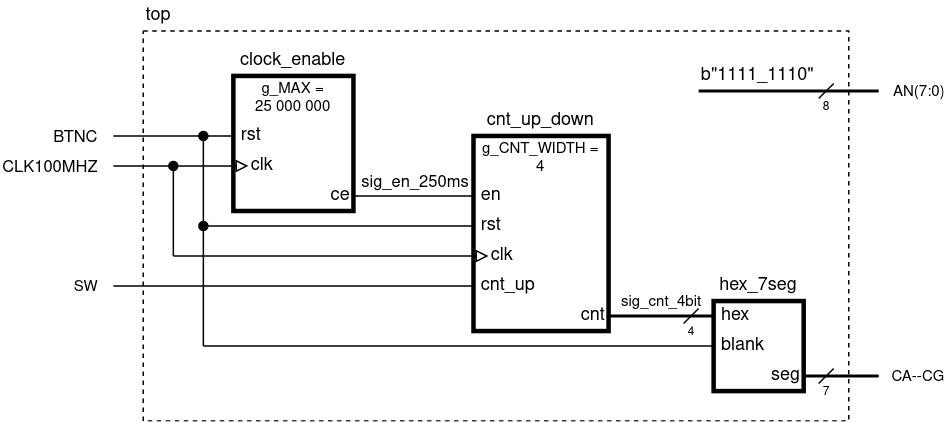

The diagram above was exported from draw.io. Its source (the exported page's mxGraphModel, read from the mxfile embedded in the PNG):
<mxGraphModel dx="2284" dy="846" grid="1" gridSize="10" guides="1" tooltips="1" connect="1" arrows="1" fold="1" page="1" pageScale="1" pageWidth="850" pageHeight="1100" math="0" shadow="0">
  <root>
    <mxCell id="0" />
    <mxCell id="1" parent="0" />
    <mxCell id="2" value="" style="rounded=0;whiteSpace=wrap;html=1;fontSize=10;strokeWidth=1;fillColor=none;dashed=1;" vertex="1" parent="1">
      <mxGeometry x="60" y="100" width="470" height="260" as="geometry" />
    </mxCell>
    <mxCell id="3" value="" style="rounded=0;whiteSpace=wrap;html=1;strokeWidth=3;" vertex="1" parent="1">
      <mxGeometry x="120" y="130" width="80" height="90" as="geometry" />
    </mxCell>
    <mxCell id="4" value="&lt;div style=&quot;font-size: 10px;&quot;&gt;g_MAX =&lt;/div&gt;&lt;div style=&quot;font-size: 10px;&quot;&gt;25 000 000&lt;/div&gt;" style="text;html=1;strokeColor=none;fillColor=none;align=center;verticalAlign=middle;whiteSpace=wrap;rounded=0;fontSize=10;" vertex="1" parent="1">
      <mxGeometry x="120" y="130" width="80" height="30" as="geometry" />
    </mxCell>
    <mxCell id="5" value="clock_enable" style="text;html=1;strokeColor=none;fillColor=none;align=center;verticalAlign=middle;whiteSpace=wrap;rounded=0;" vertex="1" parent="1">
      <mxGeometry x="120" y="110" width="80" height="20" as="geometry" />
    </mxCell>
    <mxCell id="6" value="&lt;div&gt;&amp;nbsp;rst&lt;/div&gt;" style="text;html=1;strokeColor=none;fillColor=none;align=left;verticalAlign=middle;whiteSpace=wrap;rounded=0;" vertex="1" parent="1">
      <mxGeometry x="120" y="160" width="70" height="20" as="geometry" />
    </mxCell>
    <mxCell id="7" value="clk" style="text;html=1;strokeColor=none;fillColor=none;align=left;verticalAlign=middle;whiteSpace=wrap;rounded=0;" vertex="1" parent="1">
      <mxGeometry x="130" y="180" width="70" height="20" as="geometry" />
    </mxCell>
    <mxCell id="8" value="ce" style="text;html=1;strokeColor=none;fillColor=none;align=right;verticalAlign=middle;whiteSpace=wrap;rounded=0;" vertex="1" parent="1">
      <mxGeometry x="140" y="200" width="60" height="20" as="geometry" />
    </mxCell>
    <mxCell id="9" value="" style="endArrow=none;html=1;rounded=0;" edge="1" target="6" parent="1">
      <mxGeometry width="50" height="50" relative="1" as="geometry">
        <mxPoint x="40" y="170" as="sourcePoint" />
        <mxPoint x="260" y="200" as="targetPoint" />
      </mxGeometry>
    </mxCell>
    <mxCell id="10" value="BTNC" style="edgeLabel;html=1;align=right;verticalAlign=middle;resizable=0;points=[];" vertex="1" connectable="0" parent="9">
      <mxGeometry x="-0.8333" relative="1" as="geometry">
        <mxPoint x="-17" as="offset" />
      </mxGeometry>
    </mxCell>
    <mxCell id="11" value="" style="endArrow=block;html=1;rounded=0;endFill=0;" edge="1" target="7" parent="1">
      <mxGeometry width="50" height="50" relative="1" as="geometry">
        <mxPoint x="40" y="190" as="sourcePoint" />
        <mxPoint x="130" y="190" as="targetPoint" />
      </mxGeometry>
    </mxCell>
    <mxCell id="12" value="CLK100MHZ" style="edgeLabel;html=1;align=right;verticalAlign=middle;resizable=0;points=[];" vertex="1" connectable="0" parent="11">
      <mxGeometry x="-0.9259" y="-1" relative="1" as="geometry">
        <mxPoint x="-13" y="-1" as="offset" />
      </mxGeometry>
    </mxCell>
    <mxCell id="13" value="" style="endArrow=none;html=1;rounded=0;" edge="1" source="8" target="18" parent="1">
      <mxGeometry width="50" height="50" relative="1" as="geometry">
        <mxPoint x="210" y="210" as="sourcePoint" />
        <mxPoint x="280" y="210" as="targetPoint" />
      </mxGeometry>
    </mxCell>
    <mxCell id="14" value="sig_en_250ms" style="edgeLabel;html=1;align=center;verticalAlign=middle;resizable=0;points=[];" vertex="1" connectable="0" parent="13">
      <mxGeometry x="0.3417" relative="1" as="geometry">
        <mxPoint x="-14" y="-10" as="offset" />
      </mxGeometry>
    </mxCell>
    <mxCell id="15" value="" style="rounded=0;whiteSpace=wrap;html=1;strokeWidth=3;" vertex="1" parent="1">
      <mxGeometry x="280" y="170" width="90" height="130" as="geometry" />
    </mxCell>
    <mxCell id="16" value="&lt;div style=&quot;font-size: 10px;&quot;&gt;g_CNT_WIDTH =&lt;/div&gt;&lt;div style=&quot;font-size: 10px;&quot;&gt;4&lt;/div&gt;" style="text;html=1;strokeColor=none;fillColor=none;align=center;verticalAlign=middle;whiteSpace=wrap;rounded=0;fontSize=10;" vertex="1" parent="1">
      <mxGeometry x="280" y="170" width="90" height="30" as="geometry" />
    </mxCell>
    <mxCell id="17" value="cnt_up_down" style="text;html=1;strokeColor=none;fillColor=none;align=center;verticalAlign=middle;whiteSpace=wrap;rounded=0;" vertex="1" parent="1">
      <mxGeometry x="280" y="150" width="90" height="20" as="geometry" />
    </mxCell>
    <mxCell id="18" value="&amp;nbsp;en" style="text;html=1;strokeColor=none;fillColor=none;align=left;verticalAlign=middle;whiteSpace=wrap;rounded=0;" vertex="1" parent="1">
      <mxGeometry x="280" y="200" width="70" height="20" as="geometry" />
    </mxCell>
    <mxCell id="19" value="&amp;nbsp;rst" style="text;html=1;strokeColor=none;fillColor=none;align=left;verticalAlign=middle;whiteSpace=wrap;rounded=0;" vertex="1" parent="1">
      <mxGeometry x="280" y="220" width="70" height="20" as="geometry" />
    </mxCell>
    <mxCell id="20" value="clk" style="text;html=1;strokeColor=none;fillColor=none;align=left;verticalAlign=middle;whiteSpace=wrap;rounded=0;" vertex="1" parent="1">
      <mxGeometry x="290" y="240" width="70" height="20" as="geometry" />
    </mxCell>
    <mxCell id="21" value="&amp;nbsp;cnt_up" style="text;html=1;strokeColor=none;fillColor=none;align=left;verticalAlign=middle;whiteSpace=wrap;rounded=0;" vertex="1" parent="1">
      <mxGeometry x="280" y="260" width="70" height="20" as="geometry" />
    </mxCell>
    <mxCell id="22" value="cnt" style="text;html=1;strokeColor=none;fillColor=none;align=right;verticalAlign=middle;whiteSpace=wrap;rounded=0;" vertex="1" parent="1">
      <mxGeometry x="310" y="280" width="60" height="20" as="geometry" />
    </mxCell>
    <mxCell id="23" value="" style="endArrow=none;html=1;fontSize=10;entryX=0;entryY=0.5;entryDx=0;entryDy=0;rounded=0;startArrow=oval;startFill=1;" edge="1" target="19" parent="1">
      <mxGeometry width="50" height="50" relative="1" as="geometry">
        <mxPoint x="100" y="230" as="sourcePoint" />
        <mxPoint x="300" y="190" as="targetPoint" />
      </mxGeometry>
    </mxCell>
    <mxCell id="24" value="" style="endArrow=block;html=1;rounded=0;endFill=0;" edge="1" target="20" parent="1">
      <mxGeometry width="50" height="50" relative="1" as="geometry">
        <mxPoint x="80" y="250" as="sourcePoint" />
        <mxPoint x="290" y="249.82999999999993" as="targetPoint" />
      </mxGeometry>
    </mxCell>
    <mxCell id="25" value="" style="endArrow=oval;html=1;fontSize=10;rounded=0;endFill=1;" edge="1" parent="1">
      <mxGeometry width="50" height="50" relative="1" as="geometry">
        <mxPoint x="100" y="310" as="sourcePoint" />
        <mxPoint x="100" y="170" as="targetPoint" />
      </mxGeometry>
    </mxCell>
    <mxCell id="26" value="" style="endArrow=oval;html=1;fontSize=10;rounded=0;endFill=1;" edge="1" parent="1">
      <mxGeometry width="50" height="50" relative="1" as="geometry">
        <mxPoint x="80" y="250" as="sourcePoint" />
        <mxPoint x="80" y="190" as="targetPoint" />
      </mxGeometry>
    </mxCell>
    <mxCell id="27" value="" style="endArrow=none;html=1;rounded=0;fontSize=10;" edge="1" target="21" parent="1">
      <mxGeometry width="50" height="50" relative="1" as="geometry">
        <mxPoint x="40" y="270" as="sourcePoint" />
        <mxPoint x="160" y="280" as="targetPoint" />
      </mxGeometry>
    </mxCell>
    <mxCell id="28" value="SW" style="edgeLabel;html=1;align=right;verticalAlign=middle;resizable=0;points=[];fontSize=10;" vertex="1" connectable="0" parent="27">
      <mxGeometry x="-0.9619" relative="1" as="geometry">
        <mxPoint x="-15" as="offset" />
      </mxGeometry>
    </mxCell>
    <mxCell id="29" value="" style="rounded=0;whiteSpace=wrap;html=1;strokeWidth=3;" vertex="1" parent="1">
      <mxGeometry x="440" y="280" width="60" height="60" as="geometry" />
    </mxCell>
    <mxCell id="30" value="hex_7seg" style="text;html=1;strokeColor=none;fillColor=none;align=center;verticalAlign=middle;whiteSpace=wrap;rounded=0;" vertex="1" parent="1">
      <mxGeometry x="440" y="260" width="60" height="20" as="geometry" />
    </mxCell>
    <mxCell id="31" value="&amp;nbsp;hex" style="text;html=1;strokeColor=none;fillColor=none;align=left;verticalAlign=middle;whiteSpace=wrap;rounded=0;" vertex="1" parent="1">
      <mxGeometry x="440" y="280" width="70" height="20" as="geometry" />
    </mxCell>
    <mxCell id="32" value="&amp;nbsp;blank" style="text;html=1;strokeColor=none;fillColor=none;align=left;verticalAlign=middle;whiteSpace=wrap;rounded=0;" vertex="1" parent="1">
      <mxGeometry x="440" y="300" width="70" height="20" as="geometry" />
    </mxCell>
    <mxCell id="33" value="seg" style="text;html=1;strokeColor=none;fillColor=none;align=right;verticalAlign=middle;whiteSpace=wrap;rounded=0;" vertex="1" parent="1">
      <mxGeometry x="450" y="320" width="50" height="20" as="geometry" />
    </mxCell>
    <mxCell id="34" value="" style="endArrow=none;html=1;rounded=0;fontSize=10;strokeWidth=2;" edge="1" source="22" target="31" parent="1">
      <mxGeometry width="50" height="50" relative="1" as="geometry">
        <mxPoint x="210" y="250" as="sourcePoint" />
        <mxPoint x="260" y="200" as="targetPoint" />
      </mxGeometry>
    </mxCell>
    <mxCell id="35" value="sig_cnt_4bit" style="edgeLabel;html=1;align=center;verticalAlign=middle;resizable=0;points=[];fontSize=10;" vertex="1" connectable="0" parent="34">
      <mxGeometry x="0.1988" relative="1" as="geometry">
        <mxPoint x="-8" y="-10" as="offset" />
      </mxGeometry>
    </mxCell>
    <mxCell id="36" value="" style="endArrow=none;html=1;rounded=0;fontSize=10;" edge="1" target="32" parent="1">
      <mxGeometry width="50" height="50" relative="1" as="geometry">
        <mxPoint x="100" y="310" as="sourcePoint" />
        <mxPoint x="340" y="320" as="targetPoint" />
      </mxGeometry>
    </mxCell>
    <mxCell id="37" value="" style="endArrow=none;html=1;rounded=0;fontSize=10;strokeWidth=2;" edge="1" source="33" parent="1">
      <mxGeometry width="50" height="50" relative="1" as="geometry">
        <mxPoint x="530" y="335" as="sourcePoint" />
        <mxPoint x="550" y="330" as="targetPoint" />
      </mxGeometry>
    </mxCell>
    <mxCell id="38" value="CA--CG" style="edgeLabel;html=1;align=left;verticalAlign=middle;resizable=0;points=[];fontSize=10;" vertex="1" connectable="0" parent="37">
      <mxGeometry x="0.4893" y="1" relative="1" as="geometry">
        <mxPoint x="20" y="1" as="offset" />
      </mxGeometry>
    </mxCell>
    <mxCell id="39" value="" style="endArrow=none;html=1;rounded=0;fontSize=10;strokeWidth=2;" edge="1" parent="1">
      <mxGeometry width="50" height="50" relative="1" as="geometry">
        <mxPoint x="430" y="140" as="sourcePoint" />
        <mxPoint x="550" y="140" as="targetPoint" />
      </mxGeometry>
    </mxCell>
    <mxCell id="40" value="AN(7:0)" style="edgeLabel;html=1;align=left;verticalAlign=middle;resizable=0;points=[];fontSize=10;" vertex="1" connectable="0" parent="39">
      <mxGeometry x="0.7912" y="3" relative="1" as="geometry">
        <mxPoint x="21" y="3" as="offset" />
      </mxGeometry>
    </mxCell>
    <mxCell id="41" value="b&quot;1111_1110&quot;" style="text;html=1;strokeColor=none;fillColor=none;align=left;verticalAlign=middle;whiteSpace=wrap;rounded=0;" vertex="1" parent="1">
      <mxGeometry x="430" y="120" width="100" height="20" as="geometry" />
    </mxCell>
    <mxCell id="42" value="top" style="text;html=1;strokeColor=none;fillColor=none;align=left;verticalAlign=middle;whiteSpace=wrap;rounded=0;" vertex="1" parent="1">
      <mxGeometry x="60" y="80" width="80" height="20" as="geometry" />
    </mxCell>
    <mxCell id="43" value="" style="endArrow=none;html=1;rounded=0;fontSize=10;strokeWidth=1;" edge="1" parent="1">
      <mxGeometry width="50" height="50" relative="1" as="geometry">
        <mxPoint x="420" y="295" as="sourcePoint" />
        <mxPoint x="430" y="285" as="targetPoint" />
      </mxGeometry>
    </mxCell>
    <mxCell id="44" value="4" style="edgeLabel;html=1;align=center;verticalAlign=middle;resizable=0;points=[];fontSize=8;" vertex="1" connectable="0" parent="43">
      <mxGeometry x="-0.5207" y="-1" relative="1" as="geometry">
        <mxPoint x="2" y="7" as="offset" />
      </mxGeometry>
    </mxCell>
    <mxCell id="45" value="" style="endArrow=none;html=1;rounded=0;fontSize=10;strokeWidth=1;" edge="1" parent="1">
      <mxGeometry width="50" height="50" relative="1" as="geometry">
        <mxPoint x="510" y="335" as="sourcePoint" />
        <mxPoint x="520" y="325" as="targetPoint" />
      </mxGeometry>
    </mxCell>
    <mxCell id="46" value="7" style="edgeLabel;html=1;align=center;verticalAlign=middle;resizable=0;points=[];fontSize=8;" vertex="1" connectable="0" parent="45">
      <mxGeometry x="-0.5207" y="-1" relative="1" as="geometry">
        <mxPoint x="2" y="7" as="offset" />
      </mxGeometry>
    </mxCell>
    <mxCell id="47" value="" style="endArrow=none;html=1;rounded=0;fontSize=10;strokeWidth=1;" edge="1" parent="1">
      <mxGeometry width="50" height="50" relative="1" as="geometry">
        <mxPoint x="510" y="145" as="sourcePoint" />
        <mxPoint x="520" y="135" as="targetPoint" />
      </mxGeometry>
    </mxCell>
    <mxCell id="48" value="8" style="edgeLabel;html=1;align=center;verticalAlign=middle;resizable=0;points=[];fontSize=8;" vertex="1" connectable="0" parent="47">
      <mxGeometry x="-0.5207" y="-1" relative="1" as="geometry">
        <mxPoint x="2" y="7" as="offset" />
      </mxGeometry>
    </mxCell>
  </root>
</mxGraphModel>